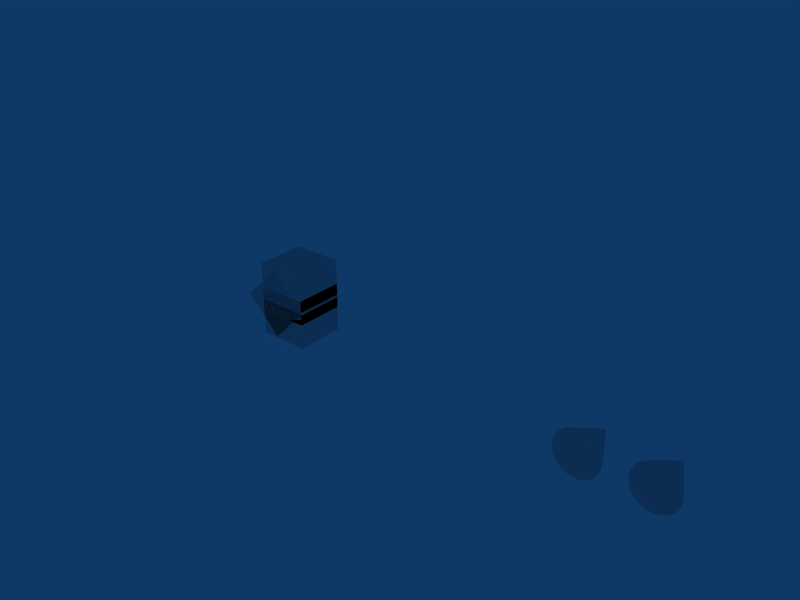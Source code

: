 # Source: dataref_decoding_custom_and_edge_cases.test.blend  (saved by Blender 2.49.2; exported with 4.5.12 LTS)
import bpy
from mathutils import Matrix  # noqa: F401  (used for matrix-valued properties, if any)

bpy.ops.wm.read_factory_settings(use_empty=True)
scene = bpy.context.scene
scene.name = 'Scene'

# ---- collections
col_collection_1 = bpy.data.collections.new('Collection 1'); scene.collection.children.link(col_collection_1)

# ---- materials (node trees are filled in below, after node groups)
mat_material = bpy.data.materials.new('Material')
mat_material.alpha_threshold = 0.0
mat_material.roughness = 0.5
mat_material.line_color = (0.0, 0.0, 0.0, 1.0)

# ---- material node trees

# ---- world
world_world = bpy.data.worlds.new('World'); scene.world = world_world
world_world.color = (0.05656, 0.2208, 0.4)
world_world.use_sun_shadow = False
world_world.sun_shadow_jitter_overblur = 0.0
world_world.cycles.sampling_method = 'MANUAL'
world_world.cycles.sample_map_resolution = 256

# ---- meshes
me_cone_002 = bpy.data.meshes.new('Cone.002')
me_cone_002.from_pydata([(0.7071, 0.7071, -1.0), (0.8315, 0.5556, -1.0), (0.9239, 0.3827, -1.0), (0.9808, 0.1951, -1.0), (1.0, 7.55e-08, -1.0), (0.9808, -0.1951, -1.0), (0.9239, -0.3827, -1.0), (0.8315, -0.5556, -1.0), (0.7071, -0.7071, -1.0), (0.5556, -0.8315, -1.0), (0.3827, -0.9239, -1.0), (0.1951, -0.9808, -1.0), (-3.258e-07, -1.0, -1.0), (-0.1951, -0.9808, -1.0), (-0.3827, -0.9239, -1.0), (-0.5556, -0.8315, -1.0), (-0.7071, -0.7071, -1.0), (-0.8315, -0.5556, -1.0), (-0.9239, -0.3827, -1.0), (-0.9808, -0.1951, -1.0), (-1.0, 9.656e-07, -1.0), (-0.9808, 0.1951, -1.0), (-0.9239, 0.3827, -1.0), (-0.8315, 0.5556, -1.0), (-0.7071, 0.7071, -1.0), (-0.5556, 0.8315, -1.0), (-0.3827, 0.9239, -1.0), (-0.1951, 0.9808, -1.0), (1.605e-06, 1.0, -1.0), (0.1951, 0.9808, -1.0), (0.3827, 0.9239, -1.0), (0.5556, 0.8315, -1.0), (0.0, 0.0, 1.0), (0.0, 0.0, -1.0)], [], [(1, 0, 32), (32, 2, 1), (32, 3, 2), (32, 4, 3), (32, 5, 4), (32, 6, 5), (32, 7, 6), (32, 8, 7), (32, 9, 8), (32, 10, 9), (32, 11, 10), (32, 12, 11), (32, 13, 12), (32, 14, 13), (32, 15, 14), (32, 16, 15), (32, 17, 16), (32, 18, 17), (32, 19, 18), (32, 20, 19), (32, 21, 20), (32, 22, 21), (32, 23, 22), (32, 24, 23), (32, 25, 24), (32, 26, 25), (32, 27, 26), (32, 28, 27), (32, 29, 28), (32, 30, 29), (32, 31, 30), (32, 0, 31), (33, 0, 1), (33, 1, 2), (33, 2, 3), (33, 3, 4), (33, 4, 5), (33, 5, 6), (33, 6, 7), (33, 7, 8), (33, 8, 9), (33, 9, 10), (33, 10, 11), (33, 11, 12), (33, 12, 13), (33, 13, 14), (33, 14, 15), (33, 15, 16), (33, 16, 17), (33, 17, 18), (33, 18, 19), (33, 19, 20), (33, 20, 21), (33, 21, 22), (33, 22, 23), (33, 23, 24), (33, 24, 25), (33, 25, 26), (33, 26, 27), (33, 27, 28), (33, 28, 29), (33, 29, 30), (33, 30, 31), (31, 0, 33)])
me_cone_002.materials.append(mat_material)
me_cone_002.use_remesh_preserve_volume = False
me_cone_002.use_remesh_preserve_attributes = False
me_cone_002.use_mirror_vertex_groups = False
me_cone_002.update()
me_cone = bpy.data.meshes.new('Cone')
me_cone.from_pydata([(0.7071, 0.7071, -1.0), (0.8315, 0.5556, -1.0), (0.9239, 0.3827, -1.0), (0.9808, 0.1951, -1.0), (1.0, 7.55e-08, -1.0), (0.9808, -0.1951, -1.0), (0.9239, -0.3827, -1.0), (0.8315, -0.5556, -1.0), (0.7071, -0.7071, -1.0), (0.5556, -0.8315, -1.0), (0.3827, -0.9239, -1.0), (0.1951, -0.9808, -1.0), (-3.258e-07, -1.0, -1.0), (-0.1951, -0.9808, -1.0), (-0.3827, -0.9239, -1.0), (-0.5556, -0.8315, -1.0), (-0.7071, -0.7071, -1.0), (-0.8315, -0.5556, -1.0), (-0.9239, -0.3827, -1.0), (-0.9808, -0.1951, -1.0), (-1.0, 9.656e-07, -1.0), (-0.9808, 0.1951, -1.0), (-0.9239, 0.3827, -1.0), (-0.8315, 0.5556, -1.0), (-0.7071, 0.7071, -1.0), (-0.5556, 0.8315, -1.0), (-0.3827, 0.9239, -1.0), (-0.1951, 0.9808, -1.0), (1.605e-06, 1.0, -1.0), (0.1951, 0.9808, -1.0), (0.3827, 0.9239, -1.0), (0.5556, 0.8315, -1.0), (0.0, 0.0, 1.0), (0.0, 0.0, -1.0)], [], [(1, 0, 32), (32, 2, 1), (32, 3, 2), (32, 4, 3), (32, 5, 4), (32, 6, 5), (32, 7, 6), (32, 8, 7), (32, 9, 8), (32, 10, 9), (32, 11, 10), (32, 12, 11), (32, 13, 12), (32, 14, 13), (32, 15, 14), (32, 16, 15), (32, 17, 16), (32, 18, 17), (32, 19, 18), (32, 20, 19), (32, 21, 20), (32, 22, 21), (32, 23, 22), (32, 24, 23), (32, 25, 24), (32, 26, 25), (32, 27, 26), (32, 28, 27), (32, 29, 28), (32, 30, 29), (32, 31, 30), (32, 0, 31), (33, 0, 1), (33, 1, 2), (33, 2, 3), (33, 3, 4), (33, 4, 5), (33, 5, 6), (33, 6, 7), (33, 7, 8), (33, 8, 9), (33, 9, 10), (33, 10, 11), (33, 11, 12), (33, 12, 13), (33, 13, 14), (33, 14, 15), (33, 15, 16), (33, 16, 17), (33, 17, 18), (33, 18, 19), (33, 19, 20), (33, 20, 21), (33, 21, 22), (33, 22, 23), (33, 23, 24), (33, 24, 25), (33, 25, 26), (33, 26, 27), (33, 27, 28), (33, 28, 29), (33, 29, 30), (33, 30, 31), (31, 0, 33)])
me_cone.materials.append(mat_material)
me_cone.use_remesh_preserve_volume = False
me_cone.use_remesh_preserve_attributes = False
me_cone.use_mirror_vertex_groups = False
me_cone.update()
me_cube_002 = bpy.data.meshes.new('Cube.002')
me_cube_002.from_pydata([(1.0, 1.0, -1.0), (1.0, -1.0, -1.0), (-1.0, -1.0, -1.0), (-1.0, 1.0, -1.0), (1.0, 1.0, 1.0), (1.0, -1.0, 1.0), (-1.0, -1.0, 1.0), (-1.0, 1.0, 1.0)], [], [(0, 1, 2, 3), (4, 7, 6, 5), (0, 4, 5, 1), (1, 5, 6, 2), (2, 6, 7, 3), (4, 0, 3, 7)])
me_cube_002.materials.append(mat_material)
me_cube_002.use_remesh_preserve_volume = False
me_cube_002.use_remesh_preserve_attributes = False
me_cube_002.use_mirror_vertex_groups = False
me_cube_002.update()
me_cube_001 = bpy.data.meshes.new('Cube.001')
me_cube_001.from_pydata([(1.0, 1.0, -1.0), (1.0, -1.0, -1.0), (-1.0, -1.0, -1.0), (-1.0, 1.0, -1.0), (1.0, 1.0, 1.0), (1.0, -1.0, 1.0), (-1.0, -1.0, 1.0), (-1.0, 1.0, 1.0)], [], [(0, 1, 2, 3), (4, 7, 6, 5), (0, 4, 5, 1), (1, 5, 6, 2), (2, 6, 7, 3), (4, 0, 3, 7)])
me_cube_001.materials.append(mat_material)
me_cube_001.use_remesh_preserve_volume = False
me_cube_001.use_remesh_preserve_attributes = False
me_cube_001.use_mirror_vertex_groups = False
me_cube_001.update()
me_cube = bpy.data.meshes.new('Cube')
me_cube.from_pydata([(1.0, 1.0, -1.0), (1.0, -1.0, -1.0), (-1.0, -1.0, -1.0), (-1.0, 1.0, -1.0), (1.0, 1.0, 1.0), (1.0, -1.0, 1.0), (-1.0, -1.0, 1.0), (-1.0, 1.0, 1.0)], [], [(0, 1, 2, 3), (4, 7, 6, 5), (0, 4, 5, 1), (1, 5, 6, 2), (2, 6, 7, 3), (4, 0, 3, 7)])
me_cube.materials.append(mat_material)
me_cube.use_remesh_preserve_volume = False
me_cube.use_remesh_preserve_attributes = False
me_cube.use_mirror_vertex_groups = False
me_cube.update()
arm_armature_002 = bpy.data.armatures.new('Armature.002')  # bones are not reproduced
arm_armature_001 = bpy.data.armatures.new('Armature.001')  # bones are not reproduced
arm_armature = bpy.data.armatures.new('Armature')  # bones are not reproduced

# ---- objects
ob_passing_unknown_cc = bpy.data.objects.new('Passing Unknown CC', arm_armature_002)
ob_cone_001 = bpy.data.objects.new('Cone.001', me_cone_002)
ob_passing_known_cc = bpy.data.objects.new('Passing Known CC', arm_armature_001)
ob_cone = bpy.data.objects.new('Cone', me_cone)
ob_passing_cases = bpy.data.objects.new('Passing Cases', arm_armature)
ob_custom_dref = bpy.data.objects.new('custom_dref', me_cube_002)
ob_cloud_case = bpy.data.objects.new('cloud_case', me_cube_001)
ob_custom_dref_no_props = bpy.data.objects.new('custom_dref_no_props', me_cube)

# ---- transforms, parenting, visibility, modifiers, constraints
ob_passing_unknown_cc.location = (15.0, 0.0, 0.0)
ob_passing_unknown_cc.lock_rotations_4d = False
ob_passing_unknown_cc.empty_display_type = 'ARROWS'
ob_passing_unknown_cc.lineart.crease_threshold = 0.0
ob_cone_001.parent = ob_passing_unknown_cc
ob_cone_001.matrix_parent_inverse = Matrix(((1.0, 0.0, 0.0, -10.0), (0.0, 7.55e-08, 1.0, -1.0), (0.0, -1.0, 7.55e-08, -0.0), (0.0, 0.0, 0.0, 1.0)))
ob_cone_001.location = (10.0, 0.0, 3.0)
ob_cone_001.lock_rotations_4d = False
ob_cone_001.empty_display_type = 'ARROWS'
ob_cone_001.lineart.crease_threshold = 0.0
ob_passing_known_cc.location = (12.0, 0.0, 0.0)
ob_passing_known_cc.lock_rotations_4d = False
ob_passing_known_cc.empty_display_type = 'ARROWS'
ob_passing_known_cc.lineart.crease_threshold = 0.0
ob_cone.parent = ob_passing_known_cc
ob_cone.matrix_parent_inverse = Matrix(((1.0, 0.0, 0.0, -10.0), (0.0, 7.55e-08, 1.0, -1.0), (0.0, -1.0, 7.55e-08, -0.0), (0.0, 0.0, 0.0, 1.0)))
ob_cone.location = (10.0, 0.0, 3.0)
ob_cone.lock_rotations_4d = False
ob_cone.empty_display_type = 'ARROWS'
ob_cone.lineart.crease_threshold = 0.0
ob_passing_cases.location = (0.0, 0.0, 0.0)
ob_passing_cases.rotation_euler = (1.571, 0.0, 0.0)
ob_passing_cases.lock_rotations_4d = False
ob_passing_cases.empty_display_type = 'ARROWS'
ob_passing_cases.lineart.crease_threshold = 0.0
ob_custom_dref.parent = ob_passing_cases
ob_custom_dref.matrix_parent_inverse = Matrix(((0.7071, 0.7071, 0.0, -0.0), (-0.7071, 0.7071, 0.0, -1.414), (0.0, 0.0, 1.0, -0.0), (0.0, 0.0, 0.0, 1.0)))
ob_custom_dref.location = (-3.0, 2.5, 0.0)
ob_custom_dref.lock_rotations_4d = False
ob_custom_dref.empty_display_type = 'ARROWS'
ob_custom_dref.lineart.crease_threshold = 0.0
ob_cloud_case.parent = ob_passing_cases
ob_cloud_case.matrix_parent_inverse = Matrix(((1.0, 0.0, 0.0, 0.0), (0.0, 1.0, 0.0, -1.0), (0.0, 0.0, 1.0, 0.0), (0.0, 0.0, 0.0, 1.0)))
ob_cloud_case.location = (0.0, 3.0, 0.0)
ob_cloud_case.lock_rotations_4d = False
ob_cloud_case.empty_display_type = 'ARROWS'
ob_cloud_case.lineart.crease_threshold = 0.0
ob_custom_dref_no_props.parent = ob_passing_cases
ob_custom_dref_no_props.matrix_parent_inverse = Matrix(((1.0, 0.0, 0.0, 0.0), (0.0, 7.55e-08, 1.0, -1.0), (0.0, -1.0, 7.55e-08, 0.0), (0.0, 0.0, 0.0, 1.0)))
ob_custom_dref_no_props.location = (0.0, 0.0, 4.0)
ob_custom_dref_no_props.lock_rotations_4d = False
ob_custom_dref_no_props.empty_display_type = 'ARROWS'
ob_custom_dref_no_props.color = (0.0, 0.0, 0.0, 1.0)
ob_custom_dref_no_props.lineart.crease_threshold = 0.0

# ---- collection membership
col_collection_1.objects.link(ob_passing_unknown_cc)
col_collection_1.objects.link(ob_cone_001)
col_collection_1.objects.link(ob_passing_known_cc)
col_collection_1.objects.link(ob_cone)
col_collection_1.objects.link(ob_passing_cases)
col_collection_1.objects.link(ob_custom_dref)
col_collection_1.objects.link(ob_cloud_case)
col_collection_1.objects.link(ob_custom_dref_no_props)

# ---- scene / render settings (as saved in the file)
scene.frame_start = 1; scene.frame_end = 250; scene.frame_set(1)
scene.render.engine = 'BLENDER_EEVEE_NEXT'
scene.render.image_settings.file_format = 'JPEG'
scene.render.image_settings.color_mode = 'RGB'
scene.render.image_settings.compression = 90
scene.render.resolution_x = 800
scene.render.resolution_y = 600
scene.render.pixel_aspect_x = 100.0
scene.render.pixel_aspect_y = 100.0
scene.render.fps = 25
scene.render.dither_intensity = 0.0
scene.render.use_compositing = False
scene.render.use_sequencer = False
scene.render.bake_margin = 2
scene.render.bake_bias = 0.0
scene.render.use_stamp_time = False
scene.render.use_stamp_date = False
scene.render.use_stamp_frame = False
scene.render.use_stamp_camera = False
scene.render.use_stamp_scene = False
scene.render.use_stamp_filename = False
scene.render.use_stamp_render_time = False
scene.render.stamp_font_size = 0
scene.cycles.use_denoising = False
scene.cycles.samples = 10
scene.cycles.sampling_pattern = 'TABULATED_SOBOL'
scene.cycles.light_sampling_threshold = 0.0
scene.cycles.use_adaptive_sampling = False
scene.cycles.use_light_tree = False
scene.cycles.blur_glossy = 0.0
scene.cycles.volume_bounces = 1
scene.cycles.pixel_filter_type = 'GAUSSIAN'
scene.cycles.sample_clamp_indirect = 0.0
scene.view_settings.view_transform = 'Raw'
bpy.context.view_layer.update()

# ---- added for rendering (the .blend has no active camera): camera
cam_auto = bpy.data.cameras.new('AutoCamera')
cam_auto.lens = 50.0
cam_auto.sensor_width = 36.0
cam_auto.clip_end = 1000.0
ob_auto_camera = bpy.data.objects.new('AutoCamera', cam_auto)
scene.collection.objects.link(ob_auto_camera)
ob_auto_camera.location = (27.4355, -26.9226, 21.9484)
ob_auto_camera.rotation_euler = (1.09748, -7.21219e-08, 0.694738)
scene.camera = ob_auto_camera
bpy.context.view_layer.update()
